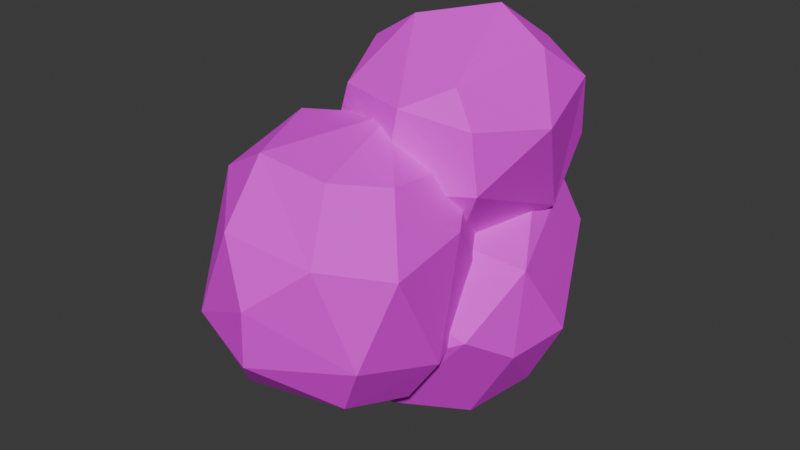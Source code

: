 # Source: shroom4.blend  (saved by Blender 4.3.34; exported with 4.5.12 LTS)
import bpy
from mathutils import Matrix  # noqa: F401  (used for matrix-valued properties, if any)

bpy.ops.wm.read_factory_settings(use_empty=True)
scene = bpy.context.scene
scene.name = 'Scene'

# ---- collections
col_collection = bpy.data.collections.new('Collection'); scene.collection.children.link(col_collection)

# ---- images (referenced by path relative to the original .blend; pixels are not part of the script)
import os
ASSET_DIR = os.environ.get("B2B_ASSET_DIR", "")  # directory of the original .blend (textures are referenced by path, not embedded)
HERE = os.path.dirname(os.path.abspath(__file__))  # packed textures are extracted next to this script under _unpacked/

def load_image(name, relpath, width, height, colorspace="sRGB"):
    """Load a texture the original file referenced (path relative to the .blend, or extracted next to this script)."""
    p = next((c for c in (os.path.join(HERE, relpath), os.path.join(ASSET_DIR, relpath)) if relpath and os.path.exists(c)), "")
    if p:
        img = bpy.data.images.load(p, check_existing=True)
        img.name = name
    else:  # same state as the original file: an image datablock whose file is absent (Cycles renders it pink)
        img = bpy.data.images.new(name, width, height)
        img.source = "FILE"
        img.filepath = "//" + (relpath or name)
    img.colorspace_settings.name = colorspace
    return img
img_shroom_emissive4 = load_image('shroom_emissive4', 'shroom_emissive4.png', 1024, 1024, 'sRGB')

# ---- materials (node trees are filled in below, after node groups)
mat_material = bpy.data.materials.new('Material')

# ---- material node trees
mat_material.use_nodes = True; mat_material.node_tree.nodes.clear()
_N = mat_material.node_tree.nodes; _L = mat_material.node_tree.links
n0 = _N.new('ShaderNodeBsdfPrincipled'); n0.name = 'Principled BSDF'; n0.location = (10, 300)
n0.inputs[2].default_value = 0.8
n1 = _N.new('ShaderNodeOutputMaterial'); n1.name = 'Material Output'; n1.location = (300, 300)
n2 = _N.new('ShaderNodeTexImage'); n2.name = 'Image Texture'; n2.location = (-336, 230)
n2.image = img_shroom_emissive4
_L.new(n0.outputs[0], n1.inputs[0])
_L.new(n2.outputs[0], n0.inputs[0])
n1.is_active_output = True

# ---- world
world_world = bpy.data.worlds.new('World'); scene.world = world_world
world_world.use_nodes = True; world_world.node_tree.nodes.clear()
_N = world_world.node_tree.nodes; _L = world_world.node_tree.links
n0 = _N.new('ShaderNodeOutputWorld'); n0.name = 'World Output'; n0.location = (300, 300)
n1 = _N.new('ShaderNodeBackground'); n1.name = 'Background'; n1.location = (10, 300)
n1.inputs[0].default_value = (0.05088, 0.05088, 0.05088, 1.0)
_L.new(n1.outputs[0], n0.inputs[0])
n0.is_active_output = True
world_world.color = (0.05088, 0.05088, 0.05088)
world_world.sun_shadow_jitter_overblur = 0.0

# ---- meshes
me_cube_002 = bpy.data.meshes.new('Cube.002')
me_cube_002.from_pydata([(-0.08016, 0.1214, 0.02699), (0.1209, -9.421e-05, -0.261), (0.1265, 0.2032, -0.1894), (-0.09166, -0.006303, 0.0002652), (0.0884, -0.1268, -0.03272), (0.1918, 0.007445, -0.01943), (0.1201, 0.1314, 0.04387), (-0.1105, 0.1757, -0.04608), (0.1185, 0.2065, 0.01719), (0.1286, 0.2454, -0.05884), (0.006316, 0.2478, -0.1736), (-0.1114, 0.05578, -0.2176), (-0.09549, 0.1901, -0.1673), (0.1553, 0.08496, -0.2364), (0.003289, -0.01519, -0.2811), (-0.11, -0.06462, -0.1187), (-0.06618, -0.08006, -0.2119), (0.1687, -0.08423, -0.09068), (-0.04812, -0.08023, -0.01362), (-0.01568, 0.05668, 0.06612), (0.08811, -0.0572, 0.028), (0.01818, 0.2091, 0.04578), (-0.03305, 0.2584, -0.07774), (0.03631, 0.2734, -0.05936), (-0.03961, 0.1493, -0.247), (0.0701, 0.152, -0.2623), (0.067, -0.1015, -0.216), (0.07713, -0.143, -0.13), (0.005291, -0.1399, -0.0902), (-0.139, 0.05384, -0.0735), (0.2008, 0.09429, -0.1421), (0.1912, -0.00837, -0.1413), (-0.1061, -0.1756, -0.1614), (-0.0838, 0.043, -0.04218), (0.09616, 0.002376, -0.1393), (-0.1075, -0.07414, 0.1479), (-0.1142, -0.1976, 0.1079), (-0.02629, -0.2253, 0.1583), (0.0786, -0.2279, 0.1517), (0.1244, -0.1656, 0.1374), (0.1045, 0.001718, 0.1101), (-0.03439, 0.04435, 0.1004), (-0.1239, 0.01484, 0.06476), (0.1303, -0.0007602, -0.05177), (-0.1328, -0.09508, -0.1359), (0.1138, -0.1263, -0.1714), (0.1, -0.2301, -0.1384), (-0.03226, -0.2592, -0.1405), (-0.08715, -0.2816, -0.05087), (-0.1518, -0.199, -0.05712), (0.139, -0.2498, -0.06298), (0.03468, -0.06406, 0.1732), (0.07338, 0.05775, 0.02729), (0.003356, 0.07047, -0.05098), (-0.02664, 0.007155, -0.1581), (0.04213, -0.03831, -0.1847), (-0.001463, -0.15, -0.1981), (0.0153, -0.3101, -0.07427), (0.02904, -0.3189, 0.01059), (-0.02288, -0.2898, 0.08227), (0.1061, -0.2837, 0.07451), (-0.1637, -0.06433, 0.06495), (-0.1742, -0.07324, -0.03243), (0.156, -0.1188, -0.1077), (0.1548, -0.08147, 0.05899), (0.1664, -0.2089, 0.04986), (-0.04064, -0.05902, 0.1937), (-0.07835, 0.03991, 0.2241), (0.07525, -0.102, 0.1996), (0.1275, -0.05902, 0.2263), (0.1495, 0.08664, 0.2417), (-0.05252, 0.1481, 0.2254), (-0.0634, 0.1944, 0.1413), (0.1475, 0.1962, 0.0948), (0.04797, 0.1557, -0.03597), (-0.1266, 0.06096, -0.007222), (-0.1074, 0.132, -0.005972), (0.1081, -0.02542, 0.0007188), (0.01272, -0.03091, -0.02788), (-0.05336, -0.03745, -0.007926), (-0.08562, -0.05297, 0.06112), (0.1636, -0.06278, 0.09916), (0.1562, -0.06697, 0.1799), (-0.007581, 0.03194, 0.2675), (0.06963, 0.1074, 0.2786), (0.07661, 0.2093, 0.2128), (-0.03041, 0.2165, 0.07267), (0.0802, 0.2282, 0.07042), (0.09046, 0.1008, -0.03995), (0.002572, 0.05119, -0.05722), (0.06207, -0.1131, 0.09229), (-0.1246, 0.1295, 0.1136), (-0.1378, 0.03686, 0.1177), (0.1529, 0.1286, 0.01457), (0.1604, 0.1716, 0.1849), (0.1912, 0.0481, 0.1586)], [], [(19, 6, 21), (19, 0, 3), (21, 23, 22), (0, 21, 7), (7, 22, 12), (25, 14, 24), (25, 1, 14), (10, 25, 24), (2, 25, 10), (25, 13, 1), (14, 16, 11), (12, 24, 11), (27, 28, 16), (28, 4, 18), (28, 18, 15), (29, 11, 15), (15, 18, 3), (6, 5, 8), (31, 1, 13), (30, 13, 2), (37, 51, 35), (38, 51, 37), (38, 39, 51), (51, 40, 41), (51, 41, 35), (52, 53, 41), (43, 34, 52), (34, 54, 53), (53, 54, 33), (33, 54, 44), (34, 55, 54), (34, 45, 55), (56, 46, 47), (56, 47, 32), (58, 59, 48), (46, 57, 47), (42, 61, 35), (33, 62, 42), (65, 50, 63), (63, 45, 34), (83, 84, 71), (66, 83, 67), (68, 69, 83), (69, 70, 84), (83, 71, 67), (85, 87, 86), (71, 85, 72), (74, 88, 89), (89, 78, 79), (93, 88, 74), (89, 79, 75), (90, 80, 79), (77, 90, 78), (75, 79, 80), (92, 80, 66), (92, 66, 67), (95, 81, 93), (70, 95, 94), (18, 20, 19), (19, 20, 6), (18, 4, 20), (4, 5, 20), (20, 5, 6), (19, 21, 0), (3, 18, 19), (10, 23, 9, 2), (21, 6, 8), (9, 23, 21, 8), (17, 27, 26, 1), (22, 23, 10), (12, 22, 10), (7, 21, 22), (12, 10, 24), (2, 13, 25), (24, 14, 11), (26, 27, 16), (14, 26, 16), (14, 1, 26), (29, 7, 12, 11), (27, 17, 4), (28, 27, 4), (16, 28, 15), (29, 3, 0, 7), (15, 11, 16), (29, 15, 3), (31, 30, 5, 17), (5, 30, 9, 8), (2, 9, 30), (56, 32, 54, 55), (5, 4, 17), (31, 17, 1), (30, 31, 13), (51, 39, 40), (35, 41, 42), (36, 37, 35), (41, 53, 33), (52, 34, 53), (40, 52, 41), (40, 43, 52), (41, 33, 42), (48, 49, 32, 47), (55, 45, 56), (45, 46, 56), (54, 32, 44), (57, 58, 48), (58, 60, 59), (58, 57, 50, 60), (47, 57, 48), (46, 50, 57), (37, 59, 60, 38), (49, 36, 61, 62), (59, 37, 36), (48, 59, 36), (49, 62, 44, 32), (42, 62, 61), (33, 44, 62), (39, 65, 64, 40), (49, 48, 36), (35, 61, 36), (64, 65, 63), (34, 43, 63), (43, 64, 63), (43, 40, 64), (38, 60, 65, 39), (46, 45, 63, 50), (65, 60, 50), (94, 85, 84, 70), (83, 69, 84), (66, 68, 83), (73, 87, 85, 94), (84, 85, 71), (72, 85, 86), (93, 74, 87, 73), (74, 76, 86, 87), (77, 78, 89, 88), (89, 75, 76, 74), (88, 93, 77), (66, 80, 90, 68), (68, 90, 81, 82), (78, 90, 79), (77, 81, 90), (92, 91, 76, 75), (68, 82, 69), (91, 72, 86, 76), (92, 75, 80), (71, 72, 91), (92, 67, 71, 91), (69, 82, 95, 70), (93, 94, 95), (95, 82, 81), (73, 94, 93), (93, 81, 77)])
_uv = me_cube_002.uv_layers.new(name='UVMap')
_uv.uv.foreach_set('vector', [0.3759, 0.7254, 0.4676, 0.6845, 0.4963, 0.7687, 0.6543, 0.1959, 0.6059, 0.2536, 0.5755, 0.1774, 0.6535, 0.3349, 0.5781, 0.4043, 0.5507, 0.3647, 0.6059, 0.2536, 0.6535, 0.3349, 0.5564, 0.2923, 0.5564, 0.2923, 0.5507, 0.3647, 0.479, 0.3151, 0.641, 0.5446, 0.6132, 0.4167, 0.7087, 0.5263, 0.641, 0.5446, 0.5576, 0.4733, 0.6132, 0.4167, 0.6829, 0.6449, 0.641, 0.5446, 0.7087, 0.5263, 0.6081, 0.6039, 0.641, 0.5446, 0.6829, 0.6449, 0.641, 0.5446, 0.5717, 0.5322, 0.5576, 0.4733, 0.3596, 0.1632, 0.4356, 0.1403, 0.4399, 0.2321, 0.479, 0.3151, 0.4025, 0.3068, 0.4399, 0.2321, 0.475, 0.02755, 0.5104, 0.07056, 0.4356, 0.1403, 0.5104, 0.07056, 0.5669, 0.02755, 0.5636, 0.1217, 0.5104, 0.07056, 0.5636, 0.1217, 0.4971, 0.1551, 0.5297, 0.2232, 0.4399, 0.2321, 0.4971, 0.1551, 0.4971, 0.1551, 0.5636, 0.1217, 0.5755, 0.1774, 0.4676, 0.6845, 0.4402, 0.5879, 0.5154, 0.7037, 0.4882, 0.5308, 0.5576, 0.4733, 0.5717, 0.5322, 0.5294, 0.5763, 0.5717, 0.5322, 0.6081, 0.6039, 0.7742, 0.09624, 0.8778, 0.02755, 0.88, 0.1216, 0.7351, 0.04119, 0.8778, 0.02755, 0.7742, 0.09624, 0.007779, 0.2649, 0.06319, 0.2753, 0.1029, 0.38, 0.1029, 0.38, 0.1621, 0.3337, 0.2361, 0.4078, 0.8778, 0.02755, 0.9799, 0.1113, 0.88, 0.1216, 0.2289, 0.3208, 0.298, 0.3022, 0.2361, 0.4078, 0.2196, 0.2544, 0.2651, 0.2209, 0.2289, 0.3208, 0.2651, 0.2209, 0.3472, 0.2064, 0.298, 0.3022, 0.298, 0.3022, 0.3472, 0.2064, 0.3472, 0.3353, 0.9821, 0.2495, 0.9603, 0.3517, 0.8679, 0.3066, 0.2651, 0.2209, 0.2887, 0.1807, 0.3472, 0.2064, 0.2651, 0.2209, 0.2237, 0.1531, 0.2887, 0.1807, 0.2695, 0.09681, 0.174, 0.1076, 0.2102, 0.02755, 0.2695, 0.09681, 0.2102, 0.02755, 0.3139, 0.0373, 0.6695, 0.1698, 0.7241, 0.1413, 0.7355, 0.2417, 0.174, 0.1076, 0.1189, 0.04436, 0.2102, 0.02755, 0.9393, 0.1722, 0.8862, 0.1811, 0.88, 0.1216, 0.9821, 0.2495, 0.8831, 0.2388, 0.9393, 0.1722, 0.08263, 0.2057, 0.123, 0.1348, 0.1904, 0.1822, 0.1904, 0.1822, 0.2237, 0.1531, 0.2651, 0.2209, 0.8646, 0.7114, 0.775, 0.7114, 0.8188, 0.6366, 0.9655, 0.6754, 0.8646, 0.7114, 0.8884, 0.6581, 0.1819, 0.6888, 0.2137, 0.6555, 0.2896, 0.7198, 0.2137, 0.6555, 0.2703, 0.5853, 0.3234, 0.6163, 0.8646, 0.7114, 0.8188, 0.6366, 0.8884, 0.6581, 0.7211, 0.6283, 0.724, 0.5102, 0.791, 0.5286, 0.8188, 0.6366, 0.7211, 0.6283, 0.8093, 0.5768, 0.07329, 0.4495, 0.08019, 0.5014, 0.007779, 0.5466, 0.007779, 0.5466, 0.03525, 0.6159, 0.007779, 0.6635, 0.1378, 0.4955, 0.08019, 0.5014, 0.07329, 0.4495, 0.9043, 0.4167, 0.9852, 0.4841, 0.916, 0.5074, 0.115, 0.6709, 0.03936, 0.7301, 0.007779, 0.6635, 0.08846, 0.5869, 0.115, 0.6709, 0.03525, 0.6159, 0.916, 0.5074, 0.9852, 0.4841, 0.9922, 0.5575, 0.9182, 0.5851, 0.9922, 0.5575, 0.9655, 0.6754, 0.9182, 0.5851, 0.9655, 0.6754, 0.8884, 0.6581, 0.2094, 0.5733, 0.1498, 0.6162, 0.1378, 0.4955, 0.2703, 0.5853, 0.2094, 0.5733, 0.2554, 0.5149, 0.5636, 0.1217, 0.6339, 0.06531, 0.6543, 0.1959, 0.3759, 0.7254, 0.3596, 0.6008, 0.4676, 0.6845, 0.5636, 0.1217, 0.5669, 0.02755, 0.6339, 0.06531, 0.3596, 0.5152, 0.4402, 0.5879, 0.3596, 0.6008, 0.3596, 0.6008, 0.4402, 0.5879, 0.4676, 0.6845, 0.6543, 0.1959, 0.6535, 0.3349, 0.6059, 0.2536, 0.5755, 0.1774, 0.5636, 0.1217, 0.6543, 0.1959, 0.6829, 0.6449, 0.6074, 0.728, 0.5677, 0.6817, 0.6081, 0.6039, 0.4963, 0.7687, 0.4676, 0.6845, 0.5154, 0.7037, 0.5677, 0.6817, 0.6074, 0.728, 0.4963, 0.7687, 0.5154, 0.7037, 0.4318, 0.5115, 0.4182, 0.4405, 0.4969, 0.4167, 0.5576, 0.4733, 0.5507, 0.3647, 0.5781, 0.4043, 0.4786, 0.3934, 0.479, 0.3151, 0.5507, 0.3647, 0.4786, 0.3934, 0.5564, 0.2923, 0.6535, 0.3349, 0.5507, 0.3647, 0.479, 0.3151, 0.4786, 0.3934, 0.4025, 0.3068, 0.6081, 0.6039, 0.5717, 0.5322, 0.641, 0.5446, 0.4025, 0.3068, 0.3596, 0.1632, 0.4399, 0.2321, 0.4044, 0.06146, 0.475, 0.02755, 0.4356, 0.1403, 0.3596, 0.1632, 0.4044, 0.06146, 0.4356, 0.1403, 0.6132, 0.4167, 0.5576, 0.4733, 0.4969, 0.4167, 0.5297, 0.2232, 0.5564, 0.2923, 0.479, 0.3151, 0.4399, 0.2321, 0.4182, 0.4405, 0.4318, 0.5115, 0.3596, 0.5152, 0.5104, 0.07056, 0.475, 0.02755, 0.5669, 0.02755, 0.4356, 0.1403, 0.5104, 0.07056, 0.4971, 0.1551, 0.5297, 0.2232, 0.5755, 0.1774, 0.6059, 0.2536, 0.5564, 0.2923, 0.4971, 0.1551, 0.4399, 0.2321, 0.4356, 0.1403, 0.5297, 0.2232, 0.4971, 0.1551, 0.5755, 0.1774, 0.4882, 0.5308, 0.5294, 0.5763, 0.4402, 0.5879, 0.4318, 0.5115, 0.4402, 0.5879, 0.5294, 0.5763, 0.5677, 0.6817, 0.5154, 0.7037, 0.6081, 0.6039, 0.5677, 0.6817, 0.5294, 0.5763, 0.2695, 0.09681, 0.3139, 0.0373, 0.3472, 0.2064, 0.2887, 0.1807, 0.4402, 0.5879, 0.3596, 0.5152, 0.4318, 0.5115, 0.4882, 0.5308, 0.4318, 0.5115, 0.5576, 0.4733, 0.5294, 0.5763, 0.4882, 0.5308, 0.5717, 0.5322, 0.1029, 0.38, 0.06319, 0.2753, 0.1621, 0.3337, 0.88, 0.1216, 0.9799, 0.1113, 0.9393, 0.1722, 0.8039, 0.1514, 0.7742, 0.09624, 0.88, 0.1216, 0.2361, 0.4078, 0.298, 0.3022, 0.3472, 0.3353, 0.2289, 0.3208, 0.2651, 0.2209, 0.298, 0.3022, 0.1621, 0.3337, 0.2289, 0.3208, 0.2361, 0.4078, 0.1621, 0.3337, 0.2196, 0.2544, 0.2289, 0.3208, 0.9799, 0.1113, 0.9821, 0.2495, 0.9393, 0.1722, 0.7355, 0.2417, 0.803, 0.2556, 0.8068, 0.3355, 0.7149, 0.3072, 0.2887, 0.1807, 0.2237, 0.1531, 0.2695, 0.09681, 0.2237, 0.1531, 0.174, 0.1076, 0.2695, 0.09681, 0.9603, 0.3517, 0.8068, 0.3355, 0.8679, 0.3066, 0.6667, 0.2419, 0.6695, 0.1698, 0.7355, 0.2417, 0.6695, 0.1698, 0.6667, 0.0813, 0.7241, 0.1413, 0.05145, 0.07887, 0.1189, 0.04436, 0.123, 0.1348, 0.02916, 0.1692, 0.7149, 0.3072, 0.6667, 0.2419, 0.7355, 0.2417, 0.174, 0.1076, 0.123, 0.1348, 0.1189, 0.04436, 0.7742, 0.09624, 0.7241, 0.1413, 0.6667, 0.0813, 0.7351, 0.04119, 0.803, 0.2556, 0.8039, 0.1514, 0.8862, 0.1811, 0.8831, 0.2388, 0.7241, 0.1413, 0.7742, 0.09624, 0.8039, 0.1514, 0.7355, 0.2417, 0.7241, 0.1413, 0.8039, 0.1514, 0.803, 0.2556, 0.8831, 0.2388, 0.8679, 0.3066, 0.8068, 0.3355, 0.9393, 0.1722, 0.8831, 0.2388, 0.8862, 0.1811, 0.9821, 0.2495, 0.8679, 0.3066, 0.8831, 0.2388, 0.06319, 0.2753, 0.08263, 0.2057, 0.1367, 0.2677, 0.1621, 0.3337, 0.803, 0.2556, 0.7355, 0.2417, 0.8039, 0.1514, 0.88, 0.1216, 0.8862, 0.1811, 0.8039, 0.1514, 0.1367, 0.2677, 0.08263, 0.2057, 0.1904, 0.1822, 0.2651, 0.2209, 0.2196, 0.2544, 0.1904, 0.1822, 0.2196, 0.2544, 0.1367, 0.2677, 0.1904, 0.1822, 0.2196, 0.2544, 0.1621, 0.3337, 0.1367, 0.2677, 0.007779, 0.2649, 0.02916, 0.1692, 0.08263, 0.2057, 0.06319, 0.2753, 0.174, 0.1076, 0.2237, 0.1531, 0.1904, 0.1822, 0.123, 0.1348, 0.08263, 0.2057, 0.02916, 0.1692, 0.123, 0.1348, 0.2554, 0.5149, 0.3144, 0.4857, 0.3234, 0.6163, 0.2703, 0.5853, 0.2896, 0.7198, 0.2137, 0.6555, 0.3234, 0.6163, 0.1695, 0.7638, 0.1819, 0.6888, 0.2896, 0.7198, 0.2041, 0.4742, 0.1946, 0.4202, 0.3144, 0.4857, 0.2554, 0.5149, 0.775, 0.7114, 0.7211, 0.6283, 0.8188, 0.6366, 0.8093, 0.5768, 0.7211, 0.6283, 0.791, 0.5286, 0.1378, 0.4955, 0.07329, 0.4495, 0.1946, 0.4202, 0.2041, 0.4742, 0.803, 0.4271, 0.8719, 0.5008, 0.791, 0.5286, 0.724, 0.5102, 0.08846, 0.5869, 0.03525, 0.6159, 0.007779, 0.5466, 0.08019, 0.5014, 0.9043, 0.4167, 0.916, 0.5074, 0.8719, 0.5008, 0.803, 0.4271, 0.08019, 0.5014, 0.1378, 0.4955, 0.08846, 0.5869, 0.1695, 0.7638, 0.03936, 0.7301, 0.115, 0.6709, 0.1819, 0.6888, 0.1819, 0.6888, 0.115, 0.6709, 0.1498, 0.6162, 0.1878, 0.6395, 0.03525, 0.6159, 0.115, 0.6709, 0.007779, 0.6635, 0.08846, 0.5869, 0.1498, 0.6162, 0.115, 0.6709, 0.9182, 0.5851, 0.8638, 0.5707, 0.8719, 0.5008, 0.916, 0.5074, 0.1819, 0.6888, 0.1878, 0.6395, 0.2137, 0.6555, 0.8638, 0.5707, 0.8093, 0.5768, 0.791, 0.5286, 0.8719, 0.5008, 0.9182, 0.5851, 0.916, 0.5074, 0.9922, 0.5575, 0.8188, 0.6366, 0.8093, 0.5768, 0.8638, 0.5707, 0.9182, 0.5851, 0.8884, 0.6581, 0.8188, 0.6366, 0.8638, 0.5707, 0.2137, 0.6555, 0.1878, 0.6395, 0.2094, 0.5733, 0.2703, 0.5853, 0.1378, 0.4955, 0.2554, 0.5149, 0.2094, 0.5733, 0.2094, 0.5733, 0.1878, 0.6395, 0.1498, 0.6162, 0.2041, 0.4742, 0.2554, 0.5149, 0.1378, 0.4955, 0.1378, 0.4955, 0.1498, 0.6162, 0.08846, 0.5869])
me_cube_002.materials.append(mat_material)
me_cube_002.update()

# ---- objects
ob_shroom4 = bpy.data.objects.new('shroom4', me_cube_002)

# ---- transforms, parenting, visibility, modifiers, constraints
ob_shroom4.location = (0.02618, 0.6743, 0.0007919)

# ---- collection membership
col_collection.objects.link(ob_shroom4)

# ---- scene / render settings (as saved in the file)
scene.frame_start = 1; scene.frame_end = 250; scene.frame_set(1)
scene.render.engine = 'BLENDER_EEVEE_NEXT'
bpy.context.view_layer.update()

# ---- added for rendering (the .blend has no active camera and no usable light): camera, sun
cam_auto = bpy.data.cameras.new('AutoCamera')
cam_auto.lens = 50.0
cam_auto.sensor_width = 36.0
cam_auto.clip_end = 1000.0
ob_auto_camera = bpy.data.objects.new('AutoCamera', cam_auto)
scene.collection.objects.link(ob_auto_camera)
ob_auto_camera.location = (0.869468, -0.344381, 0.663505)
ob_auto_camera.rotation_euler = (1.09748, -7.21219e-08, 0.694738)
scene.camera = ob_auto_camera
light_auto_sun = bpy.data.lights.new('AutoSun', 'SUN')
light_auto_sun.energy = 3.0
light_auto_sun.angle = 0.0523599
ob_auto_sun = bpy.data.objects.new('AutoSun', light_auto_sun)
scene.collection.objects.link(ob_auto_sun)
ob_auto_sun.rotation_euler = (0.872665, 0.174533, 0.523599)
bpy.context.view_layer.update()
